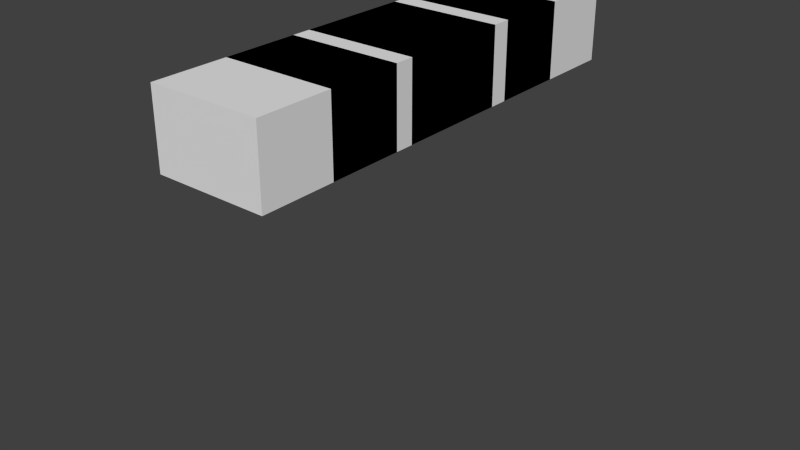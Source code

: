 # Source: bundledcable.blend  (saved by Blender 2.67.0; exported with 4.5.12 LTS)
import bpy
from mathutils import Matrix  # noqa: F401  (used for matrix-valued properties, if any)

bpy.ops.wm.read_factory_settings(use_empty=True)
scene = bpy.context.scene
scene.name = 'Scene'

# ---- collections
col_collection_1 = bpy.data.collections.new('Collection 1'); scene.collection.children.link(col_collection_1)

# ---- materials (node trees are filled in below, after node groups)
mat_material = bpy.data.materials.new('Material')
mat_material.alpha_threshold = 0.0
mat_material.use_transparent_shadow = False
mat_material.roughness = 0.5
mat_material.line_color = (0.0, 0.0, 0.0, 1.0)

# ---- material node trees

# ---- world
world_world = bpy.data.worlds.new('World'); scene.world = world_world
world_world.color = (0.05088, 0.05088, 0.05088)
world_world.use_sun_shadow = False
world_world.sun_shadow_jitter_overblur = 0.0
world_world.cycles.sampling_method = 'MANUAL'
world_world.cycles.sample_map_resolution = 256

# ---- meshes
me_outsideconnector_n = bpy.data.meshes.new('outsideconnector_N')
me_outsideconnector_n.from_pydata([(-0.375, -0.7753, -1.0), (-0.375, -0.2753, -1.0), (0.375, -0.2753, -1.0), (0.375, -0.7753, -1.0), (-0.375, -0.7753, -0.5), (-0.375, -0.2753, -0.5), (0.375, -0.2753, -0.5), (0.375, -0.7753, -0.5)], [], [(4, 5, 1, 0), (5, 6, 2, 1), (6, 7, 3, 2), (7, 4, 0, 3), (0, 1, 2, 3), (7, 6, 5, 4)])
_uv = me_outsideconnector_n.uv_layers.new(name='UVMap')
_uv.uv.foreach_set('vector', [0.125, 0.125, 0.125, 0.0, 0.0, 0.0, 0.0, 0.125, 0.1562, 0.125, 0.3438, 0.125, 0.3438, 0.0, 0.1562, 0.0, 0.375, 0.0, 0.375, 0.125, 0.5, 0.125, 0.5, 0.0, 0.3438, 0.875, 0.1562, 0.875, 0.1562, 1.0, 0.3438, 1.0, 0.1562, 0.125, 0.1562, 0.0, 0.3438, 0.0, 0.3438, 0.125, 0.3438, 0.625, 0.3438, 0.5, 0.1562, 0.5, 0.1562, 0.625])
me_outsideconnector_n.materials.append(mat_material)
me_outsideconnector_n.use_remesh_preserve_volume = False
me_outsideconnector_n.use_remesh_preserve_attributes = False
me_outsideconnector_n.use_mirror_vertex_groups = False
me_outsideconnector_n.update()
me_outsideconnector_p = bpy.data.meshes.new('outsideconnector_P')
me_outsideconnector_p.from_pydata([(-0.375, -0.7753, -1.0), (-0.375, -0.2753, -1.0), (0.375, -0.2753, -1.0), (0.375, -0.7753, -1.0), (-0.375, -0.7753, -0.5), (-0.375, -0.2753, -0.5), (0.375, -0.2753, -0.5), (0.375, -0.7753, -0.5)], [], [(4, 5, 1, 0), (5, 6, 2, 1), (6, 7, 3, 2), (7, 4, 0, 3), (0, 1, 2, 3), (7, 6, 5, 4)])
_uv = me_outsideconnector_p.uv_layers.new(name='UVMap')
_uv.uv.foreach_set('vector', [0.0, 0.125, 0.125, 0.125, 0.125, 0.0, 0.0, 0.0, 0.1562, 0.625, 0.3438, 0.625, 0.3438, 0.5, 0.1562, 0.5, 0.375, 0.125, 0.5, 0.125, 0.5, 0.0, 0.375, 0.0, 0.3438, 0.125, 0.1562, 0.125, 0.1562, 0.0, 0.3438, 0.0, 0.1562, 0.0, 0.1562, 0.125, 0.3438, 0.125, 0.3438, 0.0, 0.3438, 1.0, 0.3438, 0.875, 0.1562, 0.875, 0.1562, 1.0])
me_outsideconnector_p.materials.append(mat_material)
me_outsideconnector_p.use_remesh_preserve_volume = False
me_outsideconnector_p.use_remesh_preserve_attributes = False
me_outsideconnector_p.use_mirror_vertex_groups = False
me_outsideconnector_p.update()
me_inin_n = bpy.data.meshes.new('inin_N')
me_inin_n.from_pydata([(-0.375, -0.7753, -1.0), (-0.375, -0.2753, -1.0), (0.375, -0.2753, -1.0), (0.375, -0.7753, -1.0), (-0.375, -0.7753, -0.5), (-0.375, -0.2753, -0.5), (0.375, -0.2753, -0.5), (0.375, -0.7753, -0.5)], [], [(4, 5, 1, 0), (5, 6, 2, 1), (6, 7, 3, 2), (7, 4, 0, 3), (0, 1, 2, 3), (7, 6, 5, 4)])
_uv = me_inin_n.uv_layers.new(name='UVMap')
_uv.uv.foreach_set('vector', [0.125, 0.5, 0.125, 0.375, 0.0, 0.375, 0.0, 0.5, 0.1562, 0.125, 0.3438, 0.125, 0.3438, 0.0, 0.1562, 0.0, 0.375, 0.375, 0.375, 0.5, 0.5, 0.5, 0.5, 0.375, 0.1562, 0.625, 0.3438, 0.625, 0.3438, 0.5, 0.1562, 0.5, 0.1562, 1.0, 0.1562, 0.875, 0.3438, 0.875, 0.3438, 1.0, 0.3438, 0.0, 0.3438, 0.125, 0.1562, 0.125, 0.1562, 0.0])
me_inin_n.materials.append(mat_material)
me_inin_n.use_remesh_preserve_volume = False
me_inin_n.use_remesh_preserve_attributes = False
me_inin_n.use_mirror_vertex_groups = False
me_inin_n.update()
me_inin_p = bpy.data.meshes.new('inin_P')
me_inin_p.from_pydata([(-0.375, -0.7753, -1.0), (-0.375, -0.2753, -1.0), (0.375, -0.2753, -1.0), (0.375, -0.7753, -1.0), (-0.375, -0.7753, -0.5), (-0.375, -0.2753, -0.5), (0.375, -0.2753, -0.5), (0.375, -0.7753, -0.5)], [], [(4, 5, 1, 0), (5, 6, 2, 1), (6, 7, 3, 2), (7, 4, 0, 3), (0, 1, 2, 3), (7, 6, 5, 4)])
_uv = me_inin_p.uv_layers.new(name='UVMap')
_uv.uv.foreach_set('vector', [0.125, 0.375, 0.0, 0.375, 0.0, 0.5, 0.125, 0.5, 0.3438, 0.875, 0.1562, 0.875, 0.1562, 1.0, 0.3438, 1.0, 0.5, 0.375, 0.375, 0.375, 0.375, 0.5, 0.5, 0.5, 0.3438, 0.125, 0.1562, 0.125, 0.1562, 0.0, 0.3438, 0.0, 0.1562, 0.625, 0.1562, 0.5, 0.3438, 0.5, 0.3438, 0.625, 0.3438, 0.125, 0.3438, 0.0, 0.1562, 0.0, 0.1562, 0.125])
me_inin_p.materials.append(mat_material)
me_inin_p.use_remesh_preserve_volume = False
me_inin_p.use_remesh_preserve_attributes = False
me_inin_p.use_mirror_vertex_groups = False
me_inin_p.update()
me_inout_p = bpy.data.meshes.new('inout_P')
me_inout_p.from_pydata([(-0.375, -0.7753, -1.0), (-0.375, -0.2753, -1.0), (0.375, -0.2753, -1.0), (0.375, -0.7753, -1.0), (-0.375, -0.7753, -0.5), (-0.375, -0.2753, -0.5), (0.375, -0.2753, -0.5), (0.375, -0.7753, -0.5)], [], [(4, 5, 1, 0), (5, 6, 2, 1), (6, 7, 3, 2), (7, 4, 0, 3), (0, 1, 2, 3), (7, 6, 5, 4)])
_uv = me_inout_p.uv_layers.new(name='UVMap')
_uv.uv.foreach_set('vector', [0.125, 0.625, 0.125, 0.5, 0.0, 0.5, 0.0, 0.625, 0.1562, 0.125, 0.3438, 0.125, 0.3438, 0.0, 0.1562, 0.0, 0.375, 0.5, 0.375, 0.625, 0.5, 0.625, 0.5, 0.5, 0.3438, 0.125, 0.1562, 0.125, 0.1562, 0.0, 0.3438, 0.0, 0.1562, 0.625, 0.1562, 0.5, 0.3438, 0.5, 0.3438, 0.625, 0.3438, 0.625, 0.3438, 0.5, 0.1562, 0.5, 0.1562, 0.625])
me_inout_p.materials.append(mat_material)
me_inout_p.use_remesh_preserve_volume = False
me_inout_p.use_remesh_preserve_attributes = False
me_inout_p.use_mirror_vertex_groups = False
me_inout_p.update()
me_inout_n = bpy.data.meshes.new('inout_N')
me_inout_n.from_pydata([(-0.375, -0.375, -1.0), (-0.375, 0.125, -1.0), (0.375, 0.125, -1.0), (0.375, -0.375, -1.0), (-0.375, -0.375, -0.5), (-0.375, 0.125, -0.5), (0.375, 0.125, -0.5), (0.375, -0.375, -0.5)], [], [(4, 5, 1, 0), (5, 6, 2, 1), (6, 7, 3, 2), (7, 4, 0, 3), (0, 1, 2, 3), (7, 6, 5, 4)])
_uv = me_inout_n.uv_layers.new(name='UVMap')
_uv.uv.foreach_set('vector', [0.125, 1.0, 0.125, 0.875, 0.0, 0.875, 0.0, 1.0, 0.1562, 0.125, 0.3438, 0.125, 0.3438, 0.0, 0.1562, 0.0, 0.375, 0.875, 0.375, 1.0, 0.5, 1.0, 0.5, 0.875, 0.3438, 0.125, 0.1562, 0.125, 0.1562, 0.0, 0.3438, 0.0, 0.1562, 1.0, 0.1562, 0.875, 0.3438, 0.875, 0.3438, 1.0, 0.3438, 1.0, 0.3438, 0.875, 0.1562, 0.875, 0.1562, 1.0])
me_inout_n.materials.append(mat_material)
me_inout_n.use_remesh_preserve_volume = False
me_inout_n.use_remesh_preserve_attributes = False
me_inout_n.use_mirror_vertex_groups = False
me_inout_n.update()
me_insideconnector_n = bpy.data.meshes.new('insideconnector_N')
me_insideconnector_n.from_pydata([(-0.375, -0.375, -1.0), (-0.375, -0.25, -1.0), (0.375, -0.25, -1.0), (0.375, -0.375, -1.0), (-0.375, -0.375, -0.5), (-0.375, -0.25, -0.5), (0.375, -0.25, -0.5), (0.375, -0.375, -0.5)], [], [(4, 5, 1, 0), (5, 6, 2, 1), (6, 7, 3, 2), (7, 4, 0, 3), (0, 1, 2, 3), (7, 6, 5, 4)])
_uv = me_insideconnector_n.uv_layers.new(name='UVMap')
_uv.uv.foreach_set('vector', [0.125, 0.875, 0.125, 0.8438, 0.0, 0.8438, 0.0, 0.875, 0.1562, 0.125, 0.3438, 0.125, 0.3438, 0.0, 0.1562, 0.0, 0.375, 0.8438, 0.375, 0.875, 0.5, 0.875, 0.5, 0.8438, 0.3438, 0.125, 0.1562, 0.125, 0.1562, 0.0, 0.3438, 0.0, 0.1562, 0.875, 0.1562, 0.8438, 0.3438, 0.8438, 0.3438, 0.875, 0.3438, 0.875, 0.3438, 0.8438, 0.1562, 0.8438, 0.1562, 0.875])
me_insideconnector_n.materials.append(mat_material)
me_insideconnector_n.use_remesh_preserve_volume = False
me_insideconnector_n.use_remesh_preserve_attributes = False
me_insideconnector_n.use_mirror_vertex_groups = False
me_insideconnector_n.update()
me_insideconnector_p = bpy.data.meshes.new('insideconnector_P')
me_insideconnector_p.from_pydata([(-0.375, -0.375, -1.0), (-0.375, -0.25, -1.0), (0.375, -0.25, -1.0), (0.375, -0.375, -1.0), (-0.375, -0.375, -0.5), (-0.375, -0.25, -0.5), (0.375, -0.25, -0.5), (0.375, -0.375, -0.5)], [], [(4, 5, 1, 0), (5, 6, 2, 1), (6, 7, 3, 2), (7, 4, 0, 3), (0, 1, 2, 3), (7, 6, 5, 4)])
_uv = me_insideconnector_p.uv_layers.new(name='UVMap')
_uv.uv.foreach_set('vector', [0.125, 0.6562, 0.125, 0.625, 0.0, 0.625, 0.0, 0.6562, 0.1562, 0.125, 0.3438, 0.125, 0.3438, 0.0, 0.1562, 0.0, 0.375, 0.625, 0.375, 0.6562, 0.5, 0.6562, 0.5, 0.625, 0.3438, 0.125, 0.1562, 0.125, 0.1562, 0.0, 0.3438, 0.0, 0.1562, 0.6562, 0.1562, 0.625, 0.3438, 0.625, 0.3438, 0.6562, 0.3438, 0.6562, 0.3438, 0.625, 0.1562, 0.625, 0.1562, 0.6562])
me_insideconnector_p.materials.append(mat_material)
me_insideconnector_p.use_remesh_preserve_volume = False
me_insideconnector_p.use_remesh_preserve_attributes = False
me_insideconnector_p.use_mirror_vertex_groups = False
me_insideconnector_p.update()
me_center_x = bpy.data.meshes.new('center_X')
me_center_x.from_pydata([(-0.375, -0.375, -1.0), (-0.375, 0.375, -1.0), (0.375, 0.375, -1.0), (0.375, -0.375, -1.0), (-0.375, -0.375, -0.5), (-0.375, 0.375, -0.5), (0.375, 0.375, -0.5), (0.375, -0.375, -0.5)], [], [(4, 5, 1, 0), (5, 6, 2, 1), (6, 7, 3, 2), (7, 4, 0, 3), (0, 1, 2, 3), (7, 6, 5, 4)])
_uv = me_center_x.uv_layers.new(name='UVMap')
_uv.uv.foreach_set('vector', [0.125, 0.8438, 0.125, 0.6562, 0.0, 0.6562, 0.0, 0.8438, 0.375, 0.6562, 0.375, 0.8438, 0.5, 0.8438, 0.5, 0.6562, 0.375, 0.6562, 0.375, 0.8438, 0.5, 0.8438, 0.5, 0.6562, 0.125, 0.8438, 0.125, 0.6562, 0.0, 0.6562, 0.0, 0.8438, 0.1562, 0.3438, 0.3438, 0.3438, 0.3438, 0.1562, 0.1562, 0.1562, 0.3438, 0.3438, 0.3438, 0.1562, 0.1562, 0.1562, 0.1562, 0.3438])
me_center_x.materials.append(mat_material)
me_center_x.use_remesh_preserve_volume = False
me_center_x.use_remesh_preserve_attributes = False
me_center_x.use_mirror_vertex_groups = False
me_center_x.update()
me_center_pn = bpy.data.meshes.new('center_PN')
me_center_pn.from_pydata([(-0.375, -0.375, -1.0), (-0.375, 0.375, -1.0), (0.375, 0.375, -1.0), (0.375, -0.375, -1.0), (-0.375, -0.375, -0.5), (-0.375, 0.375, -0.5), (0.375, 0.375, -0.5), (0.375, -0.375, -0.5)], [], [(4, 5, 1, 0), (5, 6, 2, 1), (6, 7, 3, 2), (7, 4, 0, 3), (0, 1, 2, 3), (7, 6, 5, 4)])
_uv = me_center_pn.uv_layers.new(name='UVMap')
_uv.uv.foreach_set('vector', [0.125, 0.8438, 0.125, 0.6562, 0.0, 0.6562, 0.0, 0.8438, 0.1562, 0.125, 0.3438, 0.125, 0.3438, 0.0, 0.1562, 0.0, 0.375, 0.6562, 0.375, 0.8438, 0.5, 0.8438, 0.5, 0.6562, 0.3438, 0.125, 0.1562, 0.125, 0.1562, 0.0, 0.3438, 0.0, 0.1562, 0.8438, 0.1562, 0.6562, 0.3438, 0.6562, 0.3438, 0.8438, 0.3438, 0.8438, 0.3438, 0.6562, 0.1562, 0.6562, 0.1562, 0.8438])
me_center_pn.materials.append(mat_material)
me_center_pn.use_remesh_preserve_volume = False
me_center_pn.use_remesh_preserve_attributes = False
me_center_pn.use_mirror_vertex_groups = False
me_center_pn.update()

# ---- objects
ob_outsideconnector_n = bpy.data.objects.new('outsideconnector_N', me_outsideconnector_n)
ob_outsideconnector_p = bpy.data.objects.new('outsideconnector_P', me_outsideconnector_p)
ob_inin_n = bpy.data.objects.new('inin_N', me_inin_n)
ob_inin_p = bpy.data.objects.new('inin_P', me_inin_p)
ob_inout_p = bpy.data.objects.new('inout_P', me_inout_p)
ob_inout_n = bpy.data.objects.new('inout_N', me_inout_n)
ob_insideconnector_n = bpy.data.objects.new('insideconnector_N', me_insideconnector_n)
ob_insideconnector_p = bpy.data.objects.new('insideconnector_P', me_insideconnector_p)
ob_center_x = bpy.data.objects.new('center_X', me_center_x)
ob_center_pn = bpy.data.objects.new('center_PN', me_center_pn)

# ---- transforms, parenting, visibility, modifiers, constraints
ob_outsideconnector_n.location = (0.0, -0.3624, 0.5)
ob_outsideconnector_n.scale = (0.5, 0.5, 0.5)
ob_outsideconnector_n.lineart.crease_threshold = 0.0
ob_outsideconnector_p.location = (0.0, 0.8876, 0.5)
ob_outsideconnector_p.scale = (0.5, 0.5, 0.5)
ob_outsideconnector_p.lineart.crease_threshold = 0.0
ob_inin_n.location = (0.0, -0.1124, 0.5)
ob_inin_n.scale = (0.5, 0.5, 0.5)
ob_inin_n.lineart.crease_threshold = 0.0
ob_inin_p.location = (0.0, 0.6376, 0.5)
ob_inin_p.scale = (0.5, 0.5, 0.5)
ob_inin_p.lineart.crease_threshold = 0.0
ob_inout_p.location = (0.0, 0.6376, 0.5)
ob_inout_p.scale = (0.5, 0.5, 0.5)
ob_inout_p.hide_viewport = True
ob_inout_p.lineart.crease_threshold = 0.0
ob_inout_n.location = (0.0, -0.3125, 0.5)
ob_inout_n.scale = (0.5, 0.5, 0.5)
ob_inout_n.hide_viewport = True
ob_inout_n.lineart.crease_threshold = 0.0
ob_insideconnector_n.location = (0.0, -0.0625, 0.5)
ob_insideconnector_n.scale = (0.5, 0.5, 0.5)
ob_insideconnector_n.lineart.crease_threshold = 0.0
ob_insideconnector_p.location = (0.0, 0.375, 0.5)
ob_insideconnector_p.scale = (0.5, 0.5, 0.5)
ob_insideconnector_p.lineart.crease_threshold = 0.0
ob_center_x.location = (0.0, 0.0, 0.5)
ob_center_x.scale = (0.5, 0.5, 0.5)
ob_center_x.lineart.crease_threshold = 0.0
ob_center_pn.location = (0.0, 0.0, 0.5)
ob_center_pn.scale = (0.5, 0.5, 0.5)
ob_center_pn.lineart.crease_threshold = 0.0

# ---- collection membership
col_collection_1.objects.link(ob_outsideconnector_n)
col_collection_1.objects.link(ob_outsideconnector_p)
col_collection_1.objects.link(ob_inin_n)
col_collection_1.objects.link(ob_inin_p)
col_collection_1.objects.link(ob_inout_p)
col_collection_1.objects.link(ob_inout_n)
col_collection_1.objects.link(ob_insideconnector_n)
col_collection_1.objects.link(ob_insideconnector_p)
col_collection_1.objects.link(ob_center_x)
col_collection_1.objects.link(ob_center_pn)

# ---- scene / render settings (as saved in the file)
scene.frame_start = 1; scene.frame_end = 250; scene.frame_set(1)
scene.render.engine = 'BLENDER_EEVEE_NEXT'
scene.render.image_settings.color_mode = 'RGB'
scene.render.image_settings.compression = 90
scene.render.resolution_percentage = 50
scene.render.dither_intensity = 0.0
scene.cycles.use_denoising = False
scene.cycles.samples = 10
scene.cycles.sampling_pattern = 'TABULATED_SOBOL'
scene.cycles.light_sampling_threshold = 0.0
scene.cycles.use_adaptive_sampling = False
scene.cycles.use_light_tree = False
scene.cycles.blur_glossy = 0.0
scene.cycles.volume_bounces = 1
scene.cycles.pixel_filter_type = 'GAUSSIAN'
scene.cycles.sample_clamp_indirect = 0.0
scene.view_settings.view_transform = 'Standard'
bpy.context.view_layer.update()

# ---- added for rendering (the .blend has no active camera and no usable light): camera, sun
cam_auto = bpy.data.cameras.new('AutoCamera')
cam_auto.lens = 50.0
cam_auto.sensor_width = 36.0
cam_auto.clip_end = 1000.0
ob_auto_camera = bpy.data.objects.new('AutoCamera', cam_auto)
scene.collection.objects.link(ob_auto_camera)
ob_auto_camera.location = (1.9521, -2.35516, 1.18668)
ob_auto_camera.rotation_euler = (1.09748, -7.21219e-08, 0.694738)
scene.camera = ob_auto_camera
light_auto_sun = bpy.data.lights.new('AutoSun', 'SUN')
light_auto_sun.energy = 3.0
light_auto_sun.angle = 0.0523599
ob_auto_sun = bpy.data.objects.new('AutoSun', light_auto_sun)
scene.collection.objects.link(ob_auto_sun)
ob_auto_sun.rotation_euler = (0.872665, 0.174533, 0.523599)
bpy.context.view_layer.update()
